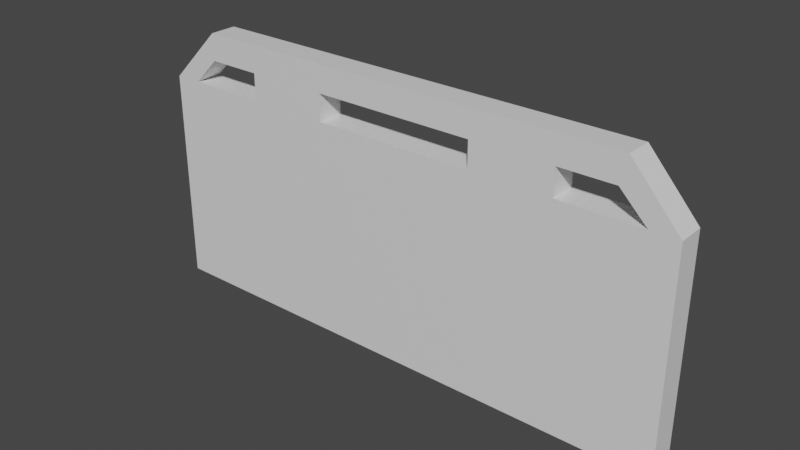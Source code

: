 # Source: Barrier.blend  (saved by Blender 3.3.6; exported with 4.5.12 LTS)
import bpy
from mathutils import Matrix  # noqa: F401  (used for matrix-valued properties, if any)

bpy.ops.wm.read_factory_settings(use_empty=True)
scene = bpy.context.scene
scene.name = 'Scene'

# ---- collections
col_collection = bpy.data.collections.new('Collection'); scene.collection.children.link(col_collection)

# ---- materials (node trees are filled in below, after node groups)
mat_material = bpy.data.materials.new('Material')
mat_material.alpha_threshold = 0.0
mat_material.use_transparent_shadow = False
mat_material.line_color = (0.0, 0.0, 0.0, 1.0)

# ---- material node trees
mat_material.use_nodes = True; mat_material.node_tree.nodes.clear()
_N = mat_material.node_tree.nodes; _L = mat_material.node_tree.links
n0 = _N.new('ShaderNodeOutputMaterial'); n0.name = 'Material Output'; n0.location = (300, 300)
n1 = _N.new('ShaderNodeBsdfPrincipled'); n1.name = 'Principled BSDF'; n1.location = (10, 300)
n1.distribution = 'GGX'
n1.subsurface_method = 'RANDOM_WALK_SKIN'
n1.inputs[2].default_value = 0.4
n1.inputs[3].default_value = 1.45
n1.inputs[27].default_value = (0.0, 0.0, 0.0, 1.0)
n1.inputs[28].default_value = 1.0
_L.new(n1.outputs[0], n0.inputs[0])
n0.is_active_output = True

# ---- world
world_world = bpy.data.worlds.new('World'); scene.world = world_world
world_world.use_nodes = True; world_world.node_tree.nodes.clear()
_N = world_world.node_tree.nodes; _L = world_world.node_tree.links
n0 = _N.new('ShaderNodeOutputWorld'); n0.name = 'World Output'; n0.location = (300, 300)
n1 = _N.new('ShaderNodeBackground'); n1.name = 'Background'; n1.location = (10, 300)
n1.inputs[0].default_value = (0.05088, 0.05088, 0.05088, 1.0)
_L.new(n1.outputs[0], n0.inputs[0])
n0.is_active_output = True
world_world.color = (0.05088, 0.05088, 0.05088)
world_world.use_sun_shadow = False
world_world.sun_shadow_jitter_overblur = 0.0

# ---- meshes
me_cube = bpy.data.meshes.new('Cube')
me_cube.from_pydata([(-0.5, 0.0, 1.045), (-0.75, 0.0, -1.038), (-2.254, -0.1, 0.6284), (-2.004, -0.1, 0.8367), (-2.504, 0.0, -1.038), (-1.504, -0.1, 0.8367), (-0.75, -0.1, -1.038), (-2.504, -0.1, -1.038), (-0.5, -0.1, 1.045), (-0.75, 0.0, 0.0), (-2.504, 0.0, 0.0), (-0.75, -0.1, 0.0), (-2.504, -0.1, 0.0), (-0.75, 0.0, 0.6284), (-2.504, 0.0, 0.6284), (-0.75, -0.1, 0.6284), (-2.504, -0.1, 0.6284), (-1.504, 0.0, -1.038), (-1.504, 0.0, 1.045), (-1.504, -0.1, 1.045), (-1.504, -0.1, -1.038), (-1.504, -0.1, 0.0), (-1.504, 0.0, 0.0), (-1.504, -0.1, 0.6284), (-1.504, 0.0, 0.6284), (-2.004, 0.0, -1.038), (-2.004, -0.1, -1.038), (-2.004, 0.0, 1.045), (-2.004, -0.1, 1.045), (-2.004, -0.1, 0.0), (-2.004, 0.0, 0.0), (-2.004, -0.1, 0.6284), (-2.004, 0.0, 0.6284), (-1.504, 0.0, 0.8367), (-2.004, 0.0, 0.8367), (-2.254, 0.0, 0.6284), (0.0, 0.0, -1.038), (0.0, -0.1, -1.038), (0.0, 0.0, 1.045), (0.0, -0.1, 1.045), (0.0, 0.0, 0.0), (0.0, -0.1, 0.0), (0.0, -0.1, 0.6284), (0.0, 0.0, 0.6284), (-0.75, 0.0, 0.8367), (0.0, 0.0, 0.8367), (-0.75, -0.1, 0.8367), (0.0, -0.1, 0.8367), (0.5, 0.0, 1.045), (0.75, 0.0, -1.038), (2.25, -0.1, 0.6284), (2.0, -0.1, 0.8367), (2.5, 0.0, -1.038), (1.5, -0.1, 0.8367), (0.75, -0.1, -1.038), (2.5, -0.1, -1.038), (0.5, -0.1, 1.045), (0.75, 0.0, 0.0), (2.5, 0.0, 0.0), (0.75, -0.1, 0.0), (2.5, -0.1, 0.0), (0.75, 0.0, 0.6284), (2.5, 0.0, 0.6284), (0.75, -0.1, 0.6284), (2.5, -0.1, 0.6284), (1.5, 0.0, -1.038), (1.5, 0.0, 1.045), (1.5, -0.1, 1.045), (1.5, -0.1, -1.038), (1.5, -0.1, 0.0), (1.5, 0.0, 0.0), (1.5, -0.1, 0.6284), (1.5, 0.0, 0.6284), (2.0, 0.0, -1.038), (2.0, -0.1, -1.038), (2.056, 0.0, 1.045), (2.056, -0.1, 1.045), (2.0, -0.1, 0.0), (2.0, 0.0, 0.0), (2.0, -0.1, 0.6284), (2.0, 0.0, 0.6284), (1.5, 0.0, 0.8367), (2.0, 0.0, 0.8367), (2.25, 0.0, 0.6284), (0.75, 0.0, 0.8367), (0.75, -0.1, 0.8367)], [], [(16, 28, 27, 14), (24, 33, 18, 0, 44, 13), (21, 20, 6, 11), (17, 1, 6, 20), (23, 21, 11, 15), (17, 22, 9, 1), (7, 12, 10, 4), (19, 5, 23, 15, 46, 8), (22, 24, 13, 9), (12, 16, 14, 10), (30, 32, 24, 22), (28, 3, 5, 19), (25, 30, 22, 17), (31, 29, 21, 23), (25, 17, 20, 26), (0, 18, 19, 8), (29, 26, 20, 21), (31, 32, 35, 2), (14, 27, 34, 35), (12, 7, 26, 29), (4, 25, 26, 7), (16, 12, 29, 31, 2), (4, 10, 30, 25), (10, 14, 35, 32, 30), (18, 27, 28, 19), (28, 16, 2, 3), (3, 2, 35, 34), (5, 3, 34, 33), (33, 34, 27, 18), (23, 5, 33, 24), (24, 32, 31, 23), (9, 13, 43, 40), (13, 44, 46, 15), (15, 11, 41, 42), (1, 9, 40, 36), (0, 8, 39, 38), (44, 0, 38, 45), (6, 1, 36, 37), (11, 6, 37, 41), (42, 43, 13, 15), (8, 46, 47, 39), (45, 47, 46, 44), (64, 62, 75, 76), (72, 61, 84, 48, 66, 81), (69, 59, 54, 68), (65, 68, 54, 49), (71, 63, 59, 69), (65, 49, 57, 70), (55, 52, 58, 60), (67, 56, 85, 63, 71, 53), (70, 57, 61, 72), (60, 58, 62, 64), (78, 70, 72, 80), (76, 67, 53, 51), (73, 65, 70, 78), (79, 71, 69, 77), (73, 74, 68, 65), (48, 56, 67, 66), (77, 69, 68, 74), (79, 50, 83, 80), (62, 83, 82, 75), (60, 77, 74, 55), (52, 55, 74, 73), (64, 50, 79, 77, 60), (52, 73, 78, 58), (58, 78, 80, 83, 62), (66, 67, 76, 75), (76, 51, 50, 64), (51, 82, 83, 50), (53, 81, 82, 51), (81, 66, 75, 82), (71, 72, 81, 53), (72, 71, 79, 80), (57, 40, 43, 61), (61, 63, 85, 84), (63, 42, 41, 59), (49, 36, 40, 57), (48, 38, 39, 56), (84, 45, 38, 48), (54, 37, 36, 49), (59, 41, 37, 54), (42, 63, 61, 43), (56, 39, 47, 85), (45, 84, 85, 47)])
_uv = me_cube.uv_layers.new(name='UVMap')
_uv.uv.foreach_set('vector', [0.7729, 0.5885, 0.7729, 0.6667, 0.7375, 0.6667, 0.7375, 0.5885, 0.25, 0.1667, 0.2917, 0.1667, 0.3333, 0.1667, 0.3333, 0.3333, 0.2917, 0.3333, 0.25, 0.3333, 0.5, 0.8333, 0.3333, 0.8333, 0.3333, 0.6667, 0.5, 0.6667, 0.7021, 0.1667, 0.7021, 0.3333, 0.6667, 0.3333, 0.6667, 0.1667, 0.5833, 0.8333, 0.5, 0.8333, 0.5, 0.6667, 0.5833, 0.6667, 0.0, 0.1667, 0.1667, 0.1667, 0.1667, 0.3333, 0.0, 0.3333, 0.7729, 0.3333, 0.7729, 0.5, 0.7375, 0.5, 0.7375, 0.3333, 0.6667, 0.8333, 0.625, 0.8333, 0.5833, 0.8333, 0.5833, 0.6667, 0.625, 0.6667, 0.6667, 0.6667, 0.1667, 0.1667, 0.25, 0.1667, 0.25, 0.3333, 0.1667, 0.3333, 0.7729, 0.5, 0.7729, 0.5885, 0.7375, 0.5885, 0.7375, 0.5, 0.1667, 0.08333, 0.25, 0.08333, 0.25, 0.1667, 0.1667, 0.1667, 0.6667, 0.926, 0.625, 0.9167, 0.625, 0.8333, 0.6667, 0.8333, 0.0, 0.08333, 0.1667, 0.08333, 0.1667, 0.1667, 0.0, 0.1667, 0.5833, 0.9167, 0.5, 0.9167, 0.5, 0.8333, 0.5833, 0.8333, 0.7021, 0.08333, 0.7021, 0.1667, 0.6667, 0.1667, 0.6667, 0.08333, 0.7375, 0.5927, 0.7375, 0.7593, 0.7021, 0.7593, 0.7021, 0.5927, 0.5, 0.9167, 0.3333, 0.9167, 0.3333, 0.8333, 0.5, 0.8333, 0.7729, 0.75, 0.8084, 0.75, 0.8084, 0.7917, 0.7729, 0.7917, 0.2552, 0.0, 0.3333, 0.07399, 0.2917, 0.08333, 0.25, 0.04167, 0.5, 1.0, 0.3333, 1.0, 0.3333, 0.9167, 0.5, 0.9167, 0.7021, 0.0, 0.7021, 0.08333, 0.6667, 0.08333, 0.6667, 0.0, 0.5885, 1.0, 0.5, 1.0, 0.5, 0.9167, 0.5833, 0.9167, 0.5833, 0.9583, 0.0, 0.0, 0.1667, 0.0, 0.1667, 0.08333, 0.0, 0.08333, 0.1667, 0.0, 0.2552, 0.0, 0.25, 0.04167, 0.25, 0.08333, 0.1667, 0.08333, 0.7375, 0.7593, 0.7375, 0.852, 0.7021, 0.852, 0.7021, 0.7593, 0.6667, 0.926, 0.5885, 1.0, 0.5833, 0.9583, 0.625, 0.9167, 0.7375, 0.8333, 0.7375, 0.7917, 0.7729, 0.7917, 0.7729, 0.8333, 0.8084, 0.08333, 0.8084, 0.0, 0.8438, 0.0, 0.8438, 0.08333, 0.2917, 0.1667, 0.2917, 0.08333, 0.3333, 0.07399, 0.3333, 0.1667, 0.8438, 0.2083, 0.8438, 0.25, 0.8084, 0.25, 0.8084, 0.2083, 0.8084, 0.6667, 0.8084, 0.75, 0.7729, 0.75, 0.7729, 0.6667, 0.1667, 0.3333, 0.25, 0.3333, 0.25, 0.5, 0.1667, 0.5, 0.8438, 0.1667, 0.8438, 0.2083, 0.8084, 0.2083, 0.8084, 0.1667, 0.5833, 0.6667, 0.5, 0.6667, 0.5, 0.5, 0.5833, 0.5, 0.0, 0.3333, 0.1667, 0.3333, 0.1667, 0.5, 0.0, 0.5, 0.7375, 0.5927, 0.7021, 0.5927, 0.7021, 0.426, 0.7375, 0.426, 0.2917, 0.3333, 0.3333, 0.3333, 0.3333, 0.5, 0.2917, 0.5, 0.6667, 0.3333, 0.7021, 0.3333, 0.7021, 0.5, 0.6667, 0.5, 0.5, 0.6667, 0.3333, 0.6667, 0.3333, 0.5, 0.5, 0.5, 0.7729, 0.5, 0.8084, 0.5, 0.8084, 0.6667, 0.7729, 0.6667, 0.6667, 0.6667, 0.625, 0.6667, 0.625, 0.5, 0.6667, 0.5, 0.8084, 0.1667, 0.7729, 0.1667, 0.7729, 0.0, 0.8084, 0.0, 0.7375, 0.2552, 0.7729, 0.2552, 0.7729, 0.3333, 0.7375, 0.3333, 0.25, 0.8333, 0.25, 0.6667, 0.2917, 0.6667, 0.3333, 0.6667, 0.3333, 0.8333, 0.2917, 0.8333, 0.5, 0.1667, 0.5, 0.3333, 0.3333, 0.3333, 0.3333, 0.1667, 0.7021, 0.8333, 0.6667, 0.8333, 0.6667, 0.6667, 0.7021, 0.6667, 0.5833, 0.1667, 0.5833, 0.3333, 0.5, 0.3333, 0.5, 0.1667, 0.0, 0.8333, 0.0, 0.6667, 0.1667, 0.6667, 0.1667, 0.8333, 0.7375, 0.0, 0.7729, 0.0, 0.7729, 0.1667, 0.7375, 0.1667, 0.6667, 0.1667, 0.6667, 0.3333, 0.625, 0.3333, 0.5833, 0.3333, 0.5833, 0.1667, 0.625, 0.1667, 0.1667, 0.8333, 0.1667, 0.6667, 0.25, 0.6667, 0.25, 0.8333, 0.7375, 0.1667, 0.7729, 0.1667, 0.7729, 0.2552, 0.7375, 0.2552, 0.1667, 0.9167, 0.1667, 0.8333, 0.25, 0.8333, 0.25, 0.9167, 0.6667, 0.07399, 0.6667, 0.1667, 0.625, 0.1667, 0.625, 0.08333, 0.0, 0.9167, 0.0, 0.8333, 0.1667, 0.8333, 0.1667, 0.9167, 0.5833, 0.08333, 0.5833, 0.1667, 0.5, 0.1667, 0.5, 0.08333, 0.7021, 0.9167, 0.6667, 0.9167, 0.6667, 0.8333, 0.7021, 0.8333, 0.7375, 0.2593, 0.7021, 0.2593, 0.7021, 0.09267, 0.7375, 0.09267, 0.5, 0.08333, 0.5, 0.1667, 0.3333, 0.1667, 0.3333, 0.08333, 0.7375, 0.7083, 0.7375, 0.6667, 0.7729, 0.6667, 0.7729, 0.7083, 0.2552, 1.0, 0.25, 0.9583, 0.2917, 0.9167, 0.3333, 0.926, 0.5, 0.0, 0.5, 0.08333, 0.3333, 0.08333, 0.3333, 0.0, 0.7021, 1.0, 0.6667, 1.0, 0.6667, 0.9167, 0.7021, 0.9167, 0.5885, 0.0, 0.5833, 0.04167, 0.5833, 0.08333, 0.5, 0.08333, 0.5, 0.0, 0.0, 1.0, 0.0, 0.9167, 0.1667, 0.9167, 0.1667, 1.0, 0.1667, 1.0, 0.1667, 0.9167, 0.25, 0.9167, 0.25, 0.9583, 0.2552, 1.0, 0.7375, 0.09267, 0.7021, 0.09267, 0.7021, 0.0, 0.7375, 0.0, 0.6667, 0.07399, 0.625, 0.08333, 0.5833, 0.04167, 0.5885, 0.0, 0.8438, 0.3333, 0.8084, 0.3333, 0.8084, 0.2917, 0.8438, 0.2917, 0.8084, 0.08333, 0.8438, 0.08333, 0.8438, 0.1667, 0.8084, 0.1667, 0.2917, 0.8333, 0.3333, 0.8333, 0.3333, 0.926, 0.2917, 0.9167, 0.7729, 0.7917, 0.8084, 0.7917, 0.8084, 0.8333, 0.7729, 0.8333, 0.7729, 0.7917, 0.7375, 0.7917, 0.7375, 0.7083, 0.7729, 0.7083, 0.1667, 0.6667, 0.1667, 0.5, 0.25, 0.5, 0.25, 0.6667, 0.8084, 0.25, 0.8438, 0.25, 0.8438, 0.2917, 0.8084, 0.2917, 0.5833, 0.3333, 0.5833, 0.5, 0.5, 0.5, 0.5, 0.3333, 0.0, 0.6667, 0.0, 0.5, 0.1667, 0.5, 0.1667, 0.6667, 0.7375, 0.2593, 0.7375, 0.426, 0.7021, 0.426, 0.7021, 0.2593, 0.2917, 0.6667, 0.2917, 0.5, 0.3333, 0.5, 0.3333, 0.6667, 0.6667, 0.6667, 0.6667, 0.5, 0.7021, 0.5, 0.7021, 0.6667, 0.5, 0.3333, 0.5, 0.5, 0.3333, 0.5, 0.3333, 0.3333, 0.7729, 0.5, 0.7729, 0.3333, 0.8084, 0.3333, 0.8084, 0.5, 0.6667, 0.3333, 0.6667, 0.5, 0.625, 0.5, 0.625, 0.3333, 0.8084, 0.1667, 0.8084, 0.3333, 0.7729, 0.3333, 0.7729, 0.1667])
me_cube.materials.append(mat_material)
me_cube.use_remesh_preserve_volume = False
me_cube.use_remesh_preserve_attributes = False
me_cube.use_mirror_vertex_groups = False
me_cube.update()

# ---- objects
ob_cube = bpy.data.objects.new('Cube', me_cube)

# ---- transforms, parenting, visibility, modifiers, constraints
ob_cube.location = (0.0, 0.0, 0.4984)
ob_cube.scale = (0.4, 1.0, 0.48)
ob_cube.lock_rotations_4d = False
ob_cube.empty_display_type = 'ARROWS'
ob_cube.lineart.crease_threshold = 0.0

# ---- collection membership
col_collection.objects.link(ob_cube)

# ---- scene / render settings (as saved in the file)
scene.frame_start = 1; scene.frame_end = 250; scene.frame_set(1)
scene.render.engine = 'BLENDER_EEVEE_NEXT'
scene.cycles.sampling_pattern = 'TABULATED_SOBOL'
scene.cycles.use_light_tree = False
scene.view_settings.view_transform = 'Filmic'
bpy.context.view_layer.update()

# ---- added for rendering (the .blend has no active camera and no usable light): camera, sun
cam_auto = bpy.data.cameras.new('AutoCamera')
cam_auto.lens = 50.0
cam_auto.sensor_width = 36.0
cam_auto.clip_end = 1000.0
ob_auto_camera = bpy.data.objects.new('AutoCamera', cam_auto)
scene.collection.objects.link(ob_auto_camera)
ob_auto_camera.location = (2.07117, -2.53637, 2.15758)
ob_auto_camera.rotation_euler = (1.09748, -7.21219e-08, 0.694738)
scene.camera = ob_auto_camera
light_auto_sun = bpy.data.lights.new('AutoSun', 'SUN')
light_auto_sun.energy = 3.0
light_auto_sun.angle = 0.0523599
ob_auto_sun = bpy.data.objects.new('AutoSun', light_auto_sun)
scene.collection.objects.link(ob_auto_sun)
ob_auto_sun.rotation_euler = (0.872665, 0.174533, 0.523599)
bpy.context.view_layer.update()

